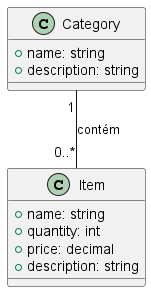

The diagram above was rendered by PlantUML. Its source (embedded in the PNG):
@startuml

' Definição das classes do modelo
class Category {
    +name: string
    +description: string
}

class Item {
    +name: string
    +quantity: int
    +price: decimal
    +description: string
}

' Relacionamento entre as classes
Category "1" -- "0..*" Item : contém

@enduml